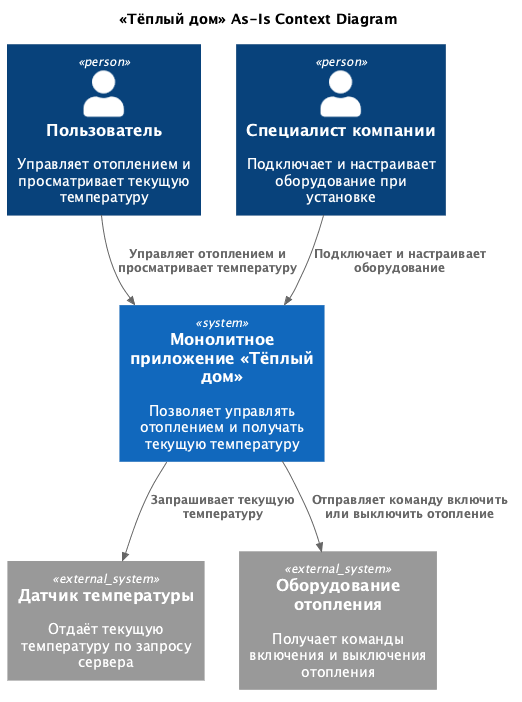

The diagram above was rendered by PlantUML. Its source (embedded in the PNG):
@startuml
title «Тёплый дом» As-Is Context Diagram

top to bottom direction

!define RELATIVE_INCLUDE .
!include ../C4_Context.puml

Person(user, "Пользователь", "Управляет отоплением и просматривает текущую температуру")
Person(specialist, "Специалист компании", "Подключает и настраивает оборудование при установке")

System(warmhouse, "Монолитное приложение «Тёплый дом»", "Позволяет управлять отоплением и получать текущую температуру")

System_Ext(temperatureSensor, "Датчик температуры", "Отдаёт текущую температуру по запросу сервера")
System_Ext(heatingEquipment, "Оборудование отопления", "Получает команды включения и выключения отопления")

Rel(user, warmhouse, "Управляет отоплением и просматривает температуру")
Rel(specialist, warmhouse, "Подключает и настраивает оборудование")
Rel(warmhouse, temperatureSensor, "Запрашивает текущую температуру")
Rel(warmhouse, heatingEquipment, "Отправляет команду включить или выключить отопление")

@enduml